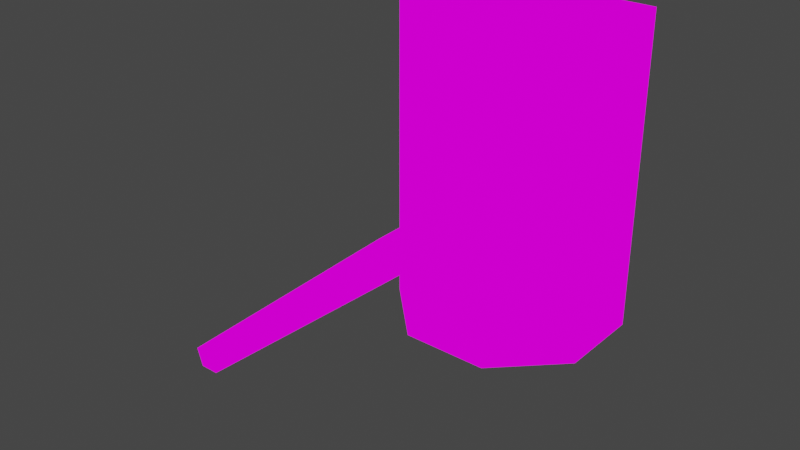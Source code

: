 # Source: Turret7.7.blend  (saved by Blender 4.2.66; exported with 4.5.12 LTS)
import bpy
from mathutils import Matrix  # noqa: F401  (used for matrix-valued properties, if any)

bpy.ops.wm.read_factory_settings(use_empty=True)
scene = bpy.context.scene
scene.name = 'Scene'

# ---- collections
col_collection = bpy.data.collections.new('Collection'); scene.collection.children.link(col_collection)

# ---- images (referenced by path relative to the original .blend; pixels are not part of the script)
import os
ASSET_DIR = os.environ.get("B2B_ASSET_DIR", "")  # directory of the original .blend (textures are referenced by path, not embedded)
HERE = os.path.dirname(os.path.abspath(__file__))  # packed textures are extracted next to this script under _unpacked/

def load_image(name, relpath, width, height, colorspace="sRGB"):
    """Load a texture the original file referenced (path relative to the .blend, or extracted next to this script)."""
    p = next((c for c in (os.path.join(HERE, relpath), os.path.join(ASSET_DIR, relpath)) if relpath and os.path.exists(c)), "")
    if p:
        img = bpy.data.images.load(p, check_existing=True)
        img.name = name
    else:  # same state as the original file: an image datablock whose file is absent (Cycles renders it pink)
        img = bpy.data.images.new(name, width, height)
        img.source = "FILE"
        img.filepath = "//" + (relpath or name)
    img.colorspace_settings.name = colorspace
    return img
img_turret7_7_a_png_001 = load_image('Turret7.7_a.png.001', 'Turret7.7_a.png', 1024, 1024, 'sRGB')

# ---- materials (node trees are filled in below, after node groups)
mat_turret = bpy.data.materials.new('Turret')
mat_turret.use_transparent_shadow = False

# ---- material node trees
mat_turret.use_nodes = True; mat_turret.node_tree.nodes.clear()
_N = mat_turret.node_tree.nodes; _L = mat_turret.node_tree.links
n0 = _N.new('ShaderNodeOutputMaterial'); n0.name = 'Material Output'; n0.location = (300, 300)
n1 = _N.new('ShaderNodeEmission'); n1.name = 'Emission'; n1.location = (10, 300)
n2 = _N.new('ShaderNodeTexImage'); n2.name = 'Image Texture'; n2.location = (-280, 280)
n2.image = img_turret7_7_a_png_001
n2.interpolation = 'Closest'
_L.new(n1.outputs[0], n0.inputs[0])
_L.new(n2.outputs[0], n1.inputs[0])
n0.is_active_output = True

# ---- world
world_world = bpy.data.worlds.new('World'); scene.world = world_world
world_world.use_nodes = True; world_world.node_tree.nodes.clear()
_N = world_world.node_tree.nodes; _L = world_world.node_tree.links
n0 = _N.new('ShaderNodeOutputWorld'); n0.name = 'World Output'; n0.location = (300, 300)
n1 = _N.new('ShaderNodeBackground'); n1.name = 'Background'; n1.location = (10, 300)
n1.inputs[0].default_value = (0.05088, 0.05088, 0.05088, 1.0)
_L.new(n1.outputs[0], n0.inputs[0])
n0.is_active_output = True
world_world.color = (0.05088, 0.05088, 0.05088)
world_world.use_sun_shadow = False
world_world.sun_shadow_jitter_overblur = 0.0

# ---- meshes
me_circle_016 = bpy.data.meshes.new('Circle.016')
me_circle_016.from_pydata([(0.9171, 2.1, 1.014), (0.9171, -2.1, 1.014), (0.9171, -1.485, -0.471), (0.9171, 8.941e-08, -1.086), (0.9171, 1.485, -0.471), (-0.9171, 2.1, 1.014), (-0.9171, -2.1, 1.014), (-0.9171, -1.485, -0.471), (-0.9171, 8.941e-08, -1.086), (-0.9171, 1.485, -0.471), (-4.985e-06, 0.6815, -0.471), (0.6481, 0.2106, -0.471), (0.4006, -0.5513, -0.471), (-0.4006, -0.5513, -0.471), (-0.6481, 0.2106, -0.471), (-4.878e-06, 0.6815, -1.173), (0.6481, 0.2106, -1.173), (0.4006, -0.5513, -1.173), (-0.4006, -0.5513, -1.173), (-0.6481, 0.2106, -1.173)], [], [(4, 3, 8, 9), (2, 1, 6, 7), (0, 4, 9, 5), (3, 2, 7, 8), (7, 6, 5, 9, 8), (2, 3, 4, 0, 1), (10, 15, 19, 14), (13, 18, 17, 12), (11, 16, 15, 10), (14, 19, 18, 13), (12, 17, 16, 11), (15, 16, 19), (17, 18, 19, 16)])
_uv = me_circle_016.uv_layers.new(name='UVMap')
_uv.uv.foreach_set('vector', [0.4297, 0.3047, 0.4297, 0.1953, 0.4883, 0.1953, 0.4883, 0.3047, 0.4297, 0.09375, 0.4297, 0.0, 0.4883, 0.0, 0.4883, 0.09375, 0.4297, 0.4141, 0.4297, 0.3047, 0.4883, 0.3047, 0.4883, 0.4141, 0.4297, 0.1953, 0.4297, 0.09375, 0.4883, 0.09375, 0.4883, 0.1953, 0.5859, 0.3047, 0.5859, 0.4141, 0.4883, 0.4141, 0.4883, 0.3047, 0.5352, 0.2656, 0.5859, 0.3047, 0.5352, 0.2656, 0.4883, 0.3047, 0.4883, 0.4141, 0.5859, 0.4141, 0.6328, 0.25, 0.5898, 0.25, 0.5898, 0.1953, 0.6328, 0.1953, 0.6328, 0.4141, 0.5898, 0.4141, 0.5898, 0.3594, 0.6328, 0.3594, 0.6328, 0.3047, 0.5898, 0.3047, 0.5898, 0.25, 0.6328, 0.25, 0.6328, 0.1953, 0.5898, 0.1953, 0.5898, 0.1406, 0.6328, 0.1406, 0.6328, 0.3594, 0.5898, 0.3594, 0.5898, 0.3047, 0.6328, 0.3047, 0.543, 0.168, 0.5625, 0.2188, 0.5625, 0.1172, 0.5898, 0.1953, 0.5898, 0.1406, 0.5625, 0.1172, 0.5625, 0.2188])
me_circle_016.materials.append(mat_turret)
me_circle_016.use_remesh_fix_poles = True
me_circle_016.use_remesh_preserve_attributes = False
me_circle_016.update()
me_base = bpy.data.meshes.new('Base')
me_base.from_pydata([(0.1752, 0.423, -0.636), (-0.1752, 0.423, -0.636), (-0.423, -0.1752, -0.636), (0.423, -0.1752, -0.636), (0.1752, 0.423, 0.636), (-0.1752, 0.423, 0.636), (-0.423, -0.1752, 0.636), (0.423, -0.1752, 0.636), (-0.423, 0.1752, -0.636), (-0.423, 0.1752, 0.636), (0.423, 0.1752, -0.636), (0.423, 0.1752, 0.636), (0.1752, 0.423, 0.4711), (0.1752, 0.423, -0.4711), (-0.1752, 0.423, -0.4711), (-0.1752, 0.423, 0.4711), (-0.423, 0.1752, 0.4711), (0.423, 0.1752, 0.4711), (-0.2991, 0.2991, 0.4711), (0.2991, 0.2991, 0.4711), (-0.2991, 0.2419, -0.4711), (-0.2991, 0.2419, 0.4711), (0.2991, 0.2419, -0.4711), (0.2991, 0.2419, 0.4711), (0.423, 0.1752, -0.4711), (-0.423, 0.1752, -0.4711), (-0.2991, 0.2991, -0.4711), (0.2991, 0.2991, -0.4711), (0.1593, 0.3846, -0.4711), (-0.1593, 0.3846, -0.4711), (-0.3846, 0.1593, -0.4711), (0.3846, 0.1593, -0.4711), (0.1593, 0.3846, 0.4711), (-0.1593, 0.3846, 0.4711), (-0.3846, 0.1593, 0.4711), (0.3846, 0.1593, 0.4711)], [], [(16, 9, 5, 15), (15, 5, 4, 12), (12, 4, 11, 17), (0, 13, 24, 10), (1, 14, 13, 0), (9, 8, 2, 6), (3, 10, 11, 7), (8, 25, 14, 1), (24, 13, 14, 25), (16, 15, 12, 17), (0, 10, 8, 1), (4, 5, 9, 11), (19, 27, 22, 23), (26, 18, 21, 20), (25, 16, 18, 26), (27, 19, 17, 24), (6, 7, 11, 9), (2, 8, 10, 3), (28, 32, 35, 31), (30, 34, 33, 29), (29, 33, 32, 28)])
_uv = me_base.uv_layers.new(name='UVMap')
_uv.uv.foreach_set('vector', [0.3555, 0.625, 0.3555, 0.7266, 0.2656, 0.7266, 0.2656, 0.625, 0.2656, 0.625, 0.2656, 0.7266, 0.168, 0.7266, 0.168, 0.625, 0.168, 0.625, 0.168, 0.7266, 0.07812, 0.7266, 0.07812, 0.625, 0.168, 0.0, 0.168, 0.07031, 0.07812, 0.07031, 0.07812, 0.0, 0.2656, 0.0, 0.2656, 0.07031, 0.168, 0.07031, 0.168, 0.0, 0.3555, 0.7266, 0.3555, 0.0, 0.4297, 0.0, 0.4297, 0.7266, 0.0, 0.0, 0.07812, 0.0, 0.07812, 0.7266, 0.0, 0.7266, 0.3555, 0.0, 0.3555, 0.07031, 0.2656, 0.07031, 0.2656, 0.0, 0.07812, 0.8906, 0.168, 1.0, 0.2656, 1.0, 0.3555, 0.8906, 0.3555, 0.8906, 0.2656, 1.0, 0.168, 1.0, 0.07812, 0.8906, 0.168, 1.0, 0.07812, 0.8906, 0.3555, 0.8906, 0.2656, 1.0, 0.168, 1.0, 0.2656, 1.0, 0.3555, 0.8906, 0.07812, 0.8906, 0.125, 0.625, 0.125, 0.07031, 0.1133, 0.07031, 0.1133, 0.625, 0.3203, 0.07031, 0.3203, 0.625, 0.3086, 0.625, 0.3086, 0.07031, 0.3555, 0.07031, 0.3555, 0.625, 0.3203, 0.625, 0.3203, 0.07031, 0.1133, 0.07031, 0.1133, 0.625, 0.07812, 0.625, 0.07812, 0.07031, 0.3555, 0.7266, 0.07812, 0.7266, 0.07812, 0.8906, 0.3555, 0.8906, 0.3555, 0.7266, 0.3555, 0.8906, 0.07812, 0.8906, 0.07812, 0.7266, 0.1914, 0.07031, 0.1914, 0.625, 0.125, 0.625, 0.125, 0.07031, 0.3086, 0.07031, 0.3086, 0.625, 0.2422, 0.625, 0.2422, 0.07031, 0.2422, 0.07031, 0.2422, 0.625, 0.1914, 0.625, 0.1914, 0.07031])
me_base.materials.append(mat_turret)
me_base.use_remesh_fix_poles = True
me_base.use_remesh_preserve_attributes = False
me_base.update()
me_circle_018 = bpy.data.meshes.new('Circle.018')
me_circle_018.from_pydata([(5.377e-07, -0.2555, 0.0156), (-0.07344, -0.2555, -0.03776), (-0.04539, -0.2555, -0.1241), (0.04539, -0.2555, -0.1241), (0.07344, -0.2555, -0.03776), (5.377e-07, -0.4382, 0.0156), (-0.07344, -0.4382, -0.03776), (-0.04539, -0.4382, -0.1241), (0.04539, -0.4382, -0.1241), (0.07344, -0.4382, -0.03776), (5.377e-07, -1.272, -0.0134), (-0.04586, -1.272, -0.04672), (-0.02834, -1.272, -0.1006), (0.02835, -1.272, -0.1006), (0.04586, -1.272, -0.04672)], [], [(4, 9, 8, 3), (2, 7, 6, 1), (0, 5, 9, 4), (3, 8, 7, 2), (1, 6, 5, 0), (9, 14, 13, 8), (7, 12, 11, 6), (5, 10, 14, 9), (8, 13, 12, 7), (6, 11, 10, 5), (10, 11, 14), (12, 13, 14, 11)])
_uv = me_circle_018.uv_layers.new(name='UVMap')
_uv.uv.foreach_set('vector', [0.4297, 0.4531, 0.4648, 0.4531, 0.4648, 0.4766, 0.4297, 0.4766, 0.4297, 0.5234, 0.4648, 0.5234, 0.4648, 0.5625, 0.4297, 0.5625, 0.4297, 0.4219, 0.4648, 0.4219, 0.4648, 0.4531, 0.4297, 0.4531, 0.4297, 0.4766, 0.4648, 0.4766, 0.4648, 0.5234, 0.4297, 0.5234, 0.4297, 0.5625, 0.4648, 0.5625, 0.4648, 0.5938, 0.4297, 0.5938, 0.4648, 0.4531, 0.625, 0.4766, 0.625, 0.4922, 0.4648, 0.4766, 0.4648, 0.5234, 0.625, 0.5078, 0.625, 0.5391, 0.4648, 0.5625, 0.4648, 0.4219, 0.625, 0.4453, 0.625, 0.4766, 0.4648, 0.4531, 0.4648, 0.4766, 0.625, 0.4922, 0.625, 0.5078, 0.4648, 0.5234, 0.4648, 0.5625, 0.625, 0.5391, 0.625, 0.5625, 0.4648, 0.5938, 0.5898, 0.07812, 0.5703, 0.04688, 0.6094, 0.04688, 0.5742, 0.0, 0.6055, 0.0, 0.6094, 0.04688, 0.5703, 0.04688])
me_circle_018.materials.append(mat_turret)
me_circle_018.use_remesh_fix_poles = True
me_circle_018.use_remesh_preserve_attributes = False
me_circle_018.update()

# ---- objects
ob_v_turret7_7_yaxis = bpy.data.objects.new('V-Turret7.7-YAxis', me_circle_016)
ob_turret7_7 = bpy.data.objects.new('Turret7.7', me_base)
ob_v_turret7_7_barrel = bpy.data.objects.new('V-Turret7.7-Barrel', me_circle_018)

# ---- transforms, parenting, visibility, modifiers, constraints
ob_v_turret7_7_yaxis.parent = ob_turret7_7
ob_v_turret7_7_yaxis.matrix_parent_inverse = Matrix(((-1.0, -1.51e-07, 0.0, -1.985e-07), (1.51e-07, -1.0, -0.0, 0.2644), (0.0, 0.0, 1.0, -0.03016), (-0.0, 0.0, -0.0, 1.0)))
ob_v_turret7_7_yaxis.location = (-1.252e-07, -0.07086, -0.06162)
ob_v_turret7_7_yaxis.rotation_euler = (1.571, -0.0, -3.142)
ob_v_turret7_7_yaxis.scale = (0.1573, 0.1573, 0.1573)
ob_turret7_7.location = (-2.384e-07, 0.2644, 0.03016)
ob_turret7_7.rotation_euler = (0.0, -0.0, -3.142)
ob_v_turret7_7_barrel.parent = ob_v_turret7_7_yaxis
ob_v_turret7_7_barrel.matrix_parent_inverse = Matrix(((-6.356, -9.597e-07, 6.796e-21, -8.635e-07), (7.245e-14, -4.798e-07, 6.356, 0.3916), (-9.597e-07, 6.356, 4.798e-07, 0.4504), (-0.0, -0.0, -0.0, 1.0)))
ob_v_turret7_7_barrel.location = (0.0, -1.694e-21, 0.0)

# ---- collection membership
col_collection.objects.link(ob_v_turret7_7_yaxis)
col_collection.objects.link(ob_turret7_7)
col_collection.objects.link(ob_v_turret7_7_barrel)

# ---- scene / render settings (as saved in the file)
scene.frame_start = 1; scene.frame_end = 250; scene.frame_set(41)
scene.render.engine = 'BLENDER_EEVEE_NEXT'
scene.cycles.sampling_pattern = 'TABULATED_SOBOL'
scene.cycles.use_light_tree = False
scene.eevee.taa_samples = 32
scene.eevee.taa_render_samples = 128
scene.eevee.use_gtao = True
scene.view_settings.view_transform = 'Filmic'
bpy.context.view_layer.update()

# ---- added for rendering (the .blend has no active camera): camera
cam_auto = bpy.data.cameras.new('AutoCamera')
cam_auto.lens = 50.0
cam_auto.sensor_width = 36.0
cam_auto.clip_end = 1000.0
ob_auto_camera = bpy.data.objects.new('AutoCamera', cam_auto)
scene.collection.objects.link(ob_auto_camera)
ob_auto_camera.location = (2.1225, -2.96307, 1.72816)
ob_auto_camera.rotation_euler = (1.09748, -7.21219e-08, 0.694738)
scene.camera = ob_auto_camera
bpy.context.view_layer.update()
